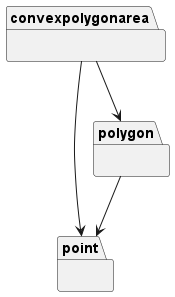

The diagram above was rendered by PlantUML. Its source (embedded in the PNG):
@startuml packages_ConvexPolygonArea
set namespaceSeparator none
package "convexpolygonarea" as convexpolygonarea {
}
package "point" as point {
}
package "polygon" as polygon {
}
convexpolygonarea --> point
convexpolygonarea --> polygon
polygon --> point
@enduml